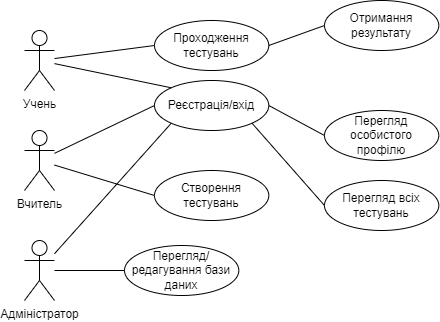

The diagram above was exported from draw.io. Its source (the exported page's mxGraphModel, read from the mxfile embedded in the PNG):
<mxGraphModel dx="1050" dy="565" grid="1" gridSize="10" guides="1" tooltips="1" connect="1" arrows="1" fold="1" page="1" pageScale="1" pageWidth="850" pageHeight="1100" math="0" shadow="0">
  <root>
    <mxCell id="0" />
    <mxCell id="1" parent="0" />
    <mxCell id="h1csbSFB28DL86hXKUve-1" value="Учень" style="shape=umlActor;verticalLabelPosition=bottom;verticalAlign=top;html=1;outlineConnect=0;" vertex="1" parent="1">
      <mxGeometry x="120" y="200" width="30" height="60" as="geometry" />
    </mxCell>
    <mxCell id="h1csbSFB28DL86hXKUve-2" value="Вчитель" style="shape=umlActor;verticalLabelPosition=bottom;verticalAlign=top;html=1;outlineConnect=0;" vertex="1" parent="1">
      <mxGeometry x="120" y="300" width="30" height="60" as="geometry" />
    </mxCell>
    <mxCell id="h1csbSFB28DL86hXKUve-3" value="Адміністратор" style="shape=umlActor;verticalLabelPosition=bottom;verticalAlign=top;html=1;outlineConnect=0;" vertex="1" parent="1">
      <mxGeometry x="120" y="410" width="30" height="60" as="geometry" />
    </mxCell>
    <mxCell id="h1csbSFB28DL86hXKUve-4" value="Реєстрація/вхід" style="ellipse;whiteSpace=wrap;html=1;" vertex="1" parent="1">
      <mxGeometry x="250" y="250" width="114.29" height="50" as="geometry" />
    </mxCell>
    <mxCell id="h1csbSFB28DL86hXKUve-5" value="Перегляд/редагування бази даних" style="ellipse;whiteSpace=wrap;html=1;" vertex="1" parent="1">
      <mxGeometry x="220" y="415" width="114.29" height="50" as="geometry" />
    </mxCell>
    <mxCell id="h1csbSFB28DL86hXKUve-6" style="rounded=0;orthogonalLoop=1;jettySize=auto;html=1;exitX=0;exitY=0;exitDx=0;exitDy=0;endArrow=none;endFill=0;" edge="1" parent="1" source="h1csbSFB28DL86hXKUve-4" target="h1csbSFB28DL86hXKUve-1">
      <mxGeometry relative="1" as="geometry">
        <mxPoint x="160" y="230" as="targetPoint" />
      </mxGeometry>
    </mxCell>
    <mxCell id="h1csbSFB28DL86hXKUve-7" style="rounded=0;orthogonalLoop=1;jettySize=auto;html=1;exitX=0;exitY=0.5;exitDx=0;exitDy=0;endArrow=none;endFill=0;" edge="1" parent="1" source="h1csbSFB28DL86hXKUve-4" target="h1csbSFB28DL86hXKUve-2">
      <mxGeometry relative="1" as="geometry">
        <mxPoint x="277" y="442" as="sourcePoint" />
        <mxPoint x="190" y="360" as="targetPoint" />
      </mxGeometry>
    </mxCell>
    <mxCell id="h1csbSFB28DL86hXKUve-8" style="rounded=0;orthogonalLoop=1;jettySize=auto;html=1;exitX=0;exitY=1;exitDx=0;exitDy=0;endArrow=none;endFill=0;" edge="1" parent="1" source="h1csbSFB28DL86hXKUve-4" target="h1csbSFB28DL86hXKUve-3">
      <mxGeometry relative="1" as="geometry">
        <mxPoint x="287" y="452" as="sourcePoint" />
        <mxPoint x="200" y="370" as="targetPoint" />
      </mxGeometry>
    </mxCell>
    <mxCell id="h1csbSFB28DL86hXKUve-9" style="rounded=0;orthogonalLoop=1;jettySize=auto;html=1;exitX=0;exitY=0.5;exitDx=0;exitDy=0;endArrow=none;endFill=0;" edge="1" parent="1" source="h1csbSFB28DL86hXKUve-5" target="h1csbSFB28DL86hXKUve-3">
      <mxGeometry relative="1" as="geometry">
        <mxPoint x="197" y="602" as="sourcePoint" />
        <mxPoint x="110" y="520" as="targetPoint" />
      </mxGeometry>
    </mxCell>
    <mxCell id="h1csbSFB28DL86hXKUve-10" value="Перегляд всіх тестувань" style="ellipse;whiteSpace=wrap;html=1;" vertex="1" parent="1">
      <mxGeometry x="420" y="350" width="114.29" height="50" as="geometry" />
    </mxCell>
    <mxCell id="h1csbSFB28DL86hXKUve-11" style="rounded=0;orthogonalLoop=1;jettySize=auto;html=1;exitX=0;exitY=0.5;exitDx=0;exitDy=0;endArrow=none;endFill=0;entryX=1;entryY=1;entryDx=0;entryDy=0;" edge="1" parent="1" source="h1csbSFB28DL86hXKUve-10" target="h1csbSFB28DL86hXKUve-4">
      <mxGeometry relative="1" as="geometry">
        <mxPoint x="220" y="549" as="sourcePoint" />
        <mxPoint x="150" y="549" as="targetPoint" />
      </mxGeometry>
    </mxCell>
    <mxCell id="h1csbSFB28DL86hXKUve-12" value="Створення тестувань" style="ellipse;whiteSpace=wrap;html=1;" vertex="1" parent="1">
      <mxGeometry x="250" y="340" width="114.29" height="50" as="geometry" />
    </mxCell>
    <mxCell id="h1csbSFB28DL86hXKUve-13" style="rounded=0;orthogonalLoop=1;jettySize=auto;html=1;exitX=0;exitY=0.5;exitDx=0;exitDy=0;endArrow=none;endFill=0;" edge="1" parent="1" source="h1csbSFB28DL86hXKUve-12" target="h1csbSFB28DL86hXKUve-2">
      <mxGeometry relative="1" as="geometry">
        <mxPoint x="230" y="559" as="sourcePoint" />
        <mxPoint x="160" y="559" as="targetPoint" />
      </mxGeometry>
    </mxCell>
    <mxCell id="h1csbSFB28DL86hXKUve-14" value="Проходження тестувань" style="ellipse;whiteSpace=wrap;html=1;" vertex="1" parent="1">
      <mxGeometry x="249.99999999999997" y="190" width="114.29" height="50" as="geometry" />
    </mxCell>
    <mxCell id="h1csbSFB28DL86hXKUve-15" style="rounded=0;orthogonalLoop=1;jettySize=auto;html=1;exitX=0;exitY=0.5;exitDx=0;exitDy=0;endArrow=none;endFill=0;" edge="1" parent="1" source="h1csbSFB28DL86hXKUve-14" target="h1csbSFB28DL86hXKUve-1">
      <mxGeometry relative="1" as="geometry">
        <mxPoint x="230" y="559" as="sourcePoint" />
        <mxPoint x="160" y="559" as="targetPoint" />
      </mxGeometry>
    </mxCell>
    <mxCell id="h1csbSFB28DL86hXKUve-16" value="Отримання результату" style="ellipse;whiteSpace=wrap;html=1;" vertex="1" parent="1">
      <mxGeometry x="420" y="170" width="114.29" height="50" as="geometry" />
    </mxCell>
    <mxCell id="h1csbSFB28DL86hXKUve-17" style="rounded=0;orthogonalLoop=1;jettySize=auto;html=1;exitX=0;exitY=0.5;exitDx=0;exitDy=0;endArrow=none;endFill=0;entryX=1;entryY=0.5;entryDx=0;entryDy=0;" edge="1" parent="1" source="h1csbSFB28DL86hXKUve-16" target="h1csbSFB28DL86hXKUve-14">
      <mxGeometry relative="1" as="geometry">
        <mxPoint x="230" y="559" as="sourcePoint" />
        <mxPoint x="160" y="559" as="targetPoint" />
      </mxGeometry>
    </mxCell>
    <mxCell id="h1csbSFB28DL86hXKUve-18" value="Перегляд особистого профілю" style="ellipse;whiteSpace=wrap;html=1;" vertex="1" parent="1">
      <mxGeometry x="420" y="280" width="114.29" height="50" as="geometry" />
    </mxCell>
    <mxCell id="h1csbSFB28DL86hXKUve-19" style="rounded=0;orthogonalLoop=1;jettySize=auto;html=1;exitX=0;exitY=0.5;exitDx=0;exitDy=0;endArrow=none;endFill=0;entryX=1;entryY=0.5;entryDx=0;entryDy=0;" edge="1" parent="1" source="h1csbSFB28DL86hXKUve-18" target="h1csbSFB28DL86hXKUve-4">
      <mxGeometry relative="1" as="geometry">
        <mxPoint x="230" y="559" as="sourcePoint" />
        <mxPoint x="160" y="559" as="targetPoint" />
      </mxGeometry>
    </mxCell>
  </root>
</mxGraphModel>